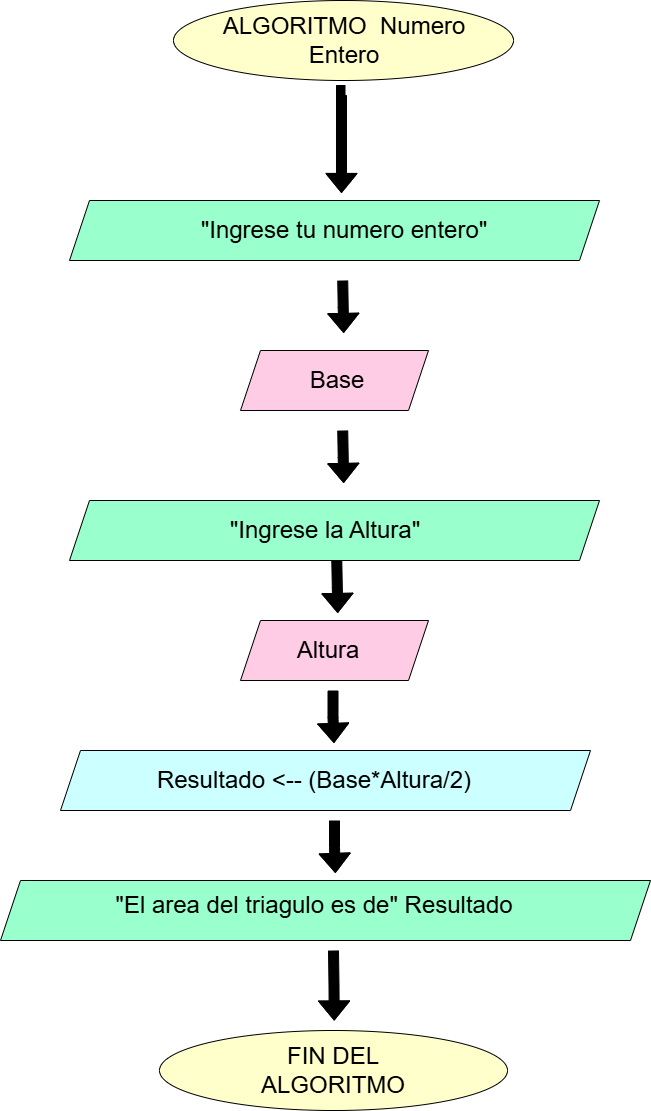

The diagram above was exported from draw.io. Its source (the exported page's mxGraphModel, read from the mxfile embedded in the PNG):
<mxGraphModel dx="1560" dy="1413" grid="1" gridSize="10" guides="1" tooltips="1" connect="1" arrows="1" fold="1" page="1" pageScale="1" pageWidth="827" pageHeight="1169" math="0" shadow="0">
  <root>
    <mxCell id="0" />
    <mxCell id="1" parent="0" />
    <mxCell id="ifw13N7sbAjDR6ziFt2J-1" value="" style="ellipse;whiteSpace=wrap;html=1;strokeColor=light-dark(#000000,#FFFFFF);fillColor=light-dark(#FFFFCC,var(--ge-dark-color, #121212));" parent="1" vertex="1">
      <mxGeometry x="253" y="40" width="340" height="80" as="geometry" />
    </mxCell>
    <mxCell id="ifw13N7sbAjDR6ziFt2J-7" value="" style="shape=parallelogram;perimeter=parallelogramPerimeter;whiteSpace=wrap;html=1;fixedSize=1;fillColor=light-dark(#99FFCC,#000000);" parent="1" vertex="1">
      <mxGeometry x="80" y="920" width="650" height="60" as="geometry" />
    </mxCell>
    <mxCell id="ifw13N7sbAjDR6ziFt2J-11" value="" style="shape=parallelogram;perimeter=parallelogramPerimeter;whiteSpace=wrap;html=1;fixedSize=1;fillColor=light-dark(#99FFCC,#000000);" parent="1" vertex="1">
      <mxGeometry x="149" y="540" width="530" height="60" as="geometry" />
    </mxCell>
    <mxCell id="ifw13N7sbAjDR6ziFt2J-13" value="" style="ellipse;whiteSpace=wrap;html=1;fillColor=light-dark(#FFFFCC,#000000);" parent="1" vertex="1">
      <mxGeometry x="239" y="1070" width="348" height="80" as="geometry" />
    </mxCell>
    <mxCell id="ifw13N7sbAjDR6ziFt2J-14" value="&lt;font style=&quot;font-size: 24px;&quot;&gt;ALGORITMO&amp;nbsp; Numero Entero&lt;/font&gt;" style="text;html=1;align=center;verticalAlign=middle;whiteSpace=wrap;rounded=0;" parent="1" vertex="1">
      <mxGeometry x="299" y="65" width="250" height="30" as="geometry" />
    </mxCell>
    <mxCell id="ifw13N7sbAjDR6ziFt2J-17" value="&lt;span style=&quot;font-size: 24px;&quot;&gt;&quot;Ingrese la Altura&quot;&lt;/span&gt;" style="text;html=1;align=center;verticalAlign=middle;whiteSpace=wrap;rounded=0;" parent="1" vertex="1">
      <mxGeometry x="140" y="554.5" width="530" height="30" as="geometry" />
    </mxCell>
    <mxCell id="ifw13N7sbAjDR6ziFt2J-19" value="&lt;span style=&quot;font-size: 24px;&quot;&gt;&quot;El area del triagulo es de&quot; Resultado&lt;/span&gt;" style="text;html=1;align=center;verticalAlign=middle;whiteSpace=wrap;rounded=0;" parent="1" vertex="1">
      <mxGeometry x="109" y="930" width="570" height="30" as="geometry" />
    </mxCell>
    <mxCell id="ifw13N7sbAjDR6ziFt2J-21" value="&lt;font style=&quot;font-size: 24px;&quot;&gt;FIN DEL ALGORITMO&lt;/font&gt;" style="text;html=1;align=center;verticalAlign=middle;whiteSpace=wrap;rounded=0;" parent="1" vertex="1">
      <mxGeometry x="298" y="1095" width="230" height="30" as="geometry" />
    </mxCell>
    <mxCell id="ifw13N7sbAjDR6ziFt2J-23" value="" style="edgeStyle=orthogonalEdgeStyle;rounded=0;orthogonalLoop=1;jettySize=auto;html=1;shape=flexArrow;fillColor=#000000;" parent="1" edge="1">
      <mxGeometry relative="1" as="geometry">
        <mxPoint x="425" y="130" as="sourcePoint" />
        <mxPoint x="420.9922222222222" y="232.44" as="targetPoint" />
        <Array as="points">
          <mxPoint x="421" y="130" />
        </Array>
      </mxGeometry>
    </mxCell>
    <mxCell id="ifw13N7sbAjDR6ziFt2J-26" value="" style="edgeStyle=orthogonalEdgeStyle;rounded=0;orthogonalLoop=1;jettySize=auto;html=1;exitX=0.518;exitY=1.032;exitDx=0;exitDy=0;exitPerimeter=0;shape=flexArrow;fillColor=#000000;" parent="1" edge="1">
      <mxGeometry relative="1" as="geometry">
        <mxPoint x="422.23" y="320" as="sourcePoint" />
        <mxPoint x="423.13222222222225" y="372.44" as="targetPoint" />
      </mxGeometry>
    </mxCell>
    <mxCell id="ifw13N7sbAjDR6ziFt2J-27" value="" style="edgeStyle=orthogonalEdgeStyle;rounded=0;orthogonalLoop=1;jettySize=auto;html=1;exitX=0.518;exitY=1.032;exitDx=0;exitDy=0;exitPerimeter=0;shape=flexArrow;fillColor=#000000;" parent="1" edge="1">
      <mxGeometry relative="1" as="geometry">
        <mxPoint x="422.23" y="470" as="sourcePoint" />
        <mxPoint x="423.13222222222225" y="522.44" as="targetPoint" />
      </mxGeometry>
    </mxCell>
    <mxCell id="ifw13N7sbAjDR6ziFt2J-29" value="" style="edgeStyle=orthogonalEdgeStyle;rounded=0;orthogonalLoop=1;jettySize=auto;html=1;exitX=0.518;exitY=1.032;exitDx=0;exitDy=0;exitPerimeter=0;shape=flexArrow;fillColor=#000000;" parent="1" edge="1">
      <mxGeometry relative="1" as="geometry">
        <mxPoint x="416.28000000000003" y="600" as="sourcePoint" />
        <mxPoint x="417.18222222222226" y="652.44" as="targetPoint" />
      </mxGeometry>
    </mxCell>
    <mxCell id="ifw13N7sbAjDR6ziFt2J-31" value="" style="edgeStyle=orthogonalEdgeStyle;rounded=0;orthogonalLoop=1;jettySize=auto;html=1;exitX=0.518;exitY=1.032;exitDx=0;exitDy=0;exitPerimeter=0;shape=flexArrow;fillColor=#000000;" parent="1" edge="1">
      <mxGeometry relative="1" as="geometry">
        <mxPoint x="413" y="990" as="sourcePoint" />
        <mxPoint x="413.7" y="1060" as="targetPoint" />
      </mxGeometry>
    </mxCell>
    <mxCell id="BeiV8zteWLlHi6kT2oK7-1" value="" style="shape=parallelogram;perimeter=parallelogramPerimeter;whiteSpace=wrap;html=1;fixedSize=1;fillColor=light-dark(#FFCCE6,var(--ge-dark-color, #121212));" vertex="1" parent="1">
      <mxGeometry x="320" y="660" width="188" height="60" as="geometry" />
    </mxCell>
    <mxCell id="BeiV8zteWLlHi6kT2oK7-3" value="&lt;font style=&quot;font-size: 24px;&quot;&gt;Altura&lt;/font&gt;" style="text;html=1;align=center;verticalAlign=middle;whiteSpace=wrap;rounded=0;" vertex="1" parent="1">
      <mxGeometry x="253" y="675" width="310" height="30" as="geometry" />
    </mxCell>
    <mxCell id="BeiV8zteWLlHi6kT2oK7-4" value="" style="shape=parallelogram;perimeter=parallelogramPerimeter;whiteSpace=wrap;html=1;fixedSize=1;fillColor=light-dark(#99FFCC,#000000);" vertex="1" parent="1">
      <mxGeometry x="149" y="240" width="530" height="60" as="geometry" />
    </mxCell>
    <mxCell id="BeiV8zteWLlHi6kT2oK7-5" value="&lt;span style=&quot;font-size: 24px;&quot;&gt;&quot;Ingrese tu numero entero&quot;&lt;/span&gt;" style="text;html=1;align=center;verticalAlign=middle;whiteSpace=wrap;rounded=0;" vertex="1" parent="1">
      <mxGeometry x="159" y="255" width="530" height="30" as="geometry" />
    </mxCell>
    <mxCell id="BeiV8zteWLlHi6kT2oK7-6" value="" style="shape=parallelogram;perimeter=parallelogramPerimeter;whiteSpace=wrap;html=1;fixedSize=1;fillColor=light-dark(#FFCCE6,var(--ge-dark-color, #121212));" vertex="1" parent="1">
      <mxGeometry x="320" y="390" width="188" height="60" as="geometry" />
    </mxCell>
    <mxCell id="BeiV8zteWLlHi6kT2oK7-7" value="&lt;font style=&quot;font-size: 24px;&quot;&gt;Base&lt;/font&gt;" style="text;html=1;align=center;verticalAlign=middle;whiteSpace=wrap;rounded=0;" vertex="1" parent="1">
      <mxGeometry x="262" y="405" width="310" height="30" as="geometry" />
    </mxCell>
    <mxCell id="BeiV8zteWLlHi6kT2oK7-8" value="" style="edgeStyle=orthogonalEdgeStyle;rounded=0;orthogonalLoop=1;jettySize=auto;html=1;exitX=0.518;exitY=1.032;exitDx=0;exitDy=0;exitPerimeter=0;shape=flexArrow;fillColor=#000000;" edge="1" parent="1">
      <mxGeometry relative="1" as="geometry">
        <mxPoint x="414.00000000000006" y="860" as="sourcePoint" />
        <mxPoint x="414.9022222222223" y="912.44" as="targetPoint" />
        <Array as="points">
          <mxPoint x="413.70000000000005" y="887" />
          <mxPoint x="414.70000000000005" y="887" />
        </Array>
      </mxGeometry>
    </mxCell>
    <mxCell id="BeiV8zteWLlHi6kT2oK7-9" value="" style="shape=parallelogram;perimeter=parallelogramPerimeter;whiteSpace=wrap;html=1;fixedSize=1;fillColor=light-dark(#CCFFFF,#000000);" vertex="1" parent="1">
      <mxGeometry x="140" y="790" width="530" height="60" as="geometry" />
    </mxCell>
    <mxCell id="BeiV8zteWLlHi6kT2oK7-10" value="&lt;span style=&quot;font-size: 24px;&quot;&gt;Resultado &amp;lt;-- (Base*Altura/2)&lt;/span&gt;" style="text;html=1;align=center;verticalAlign=middle;whiteSpace=wrap;rounded=0;" vertex="1" parent="1">
      <mxGeometry x="129" y="805" width="530" height="30" as="geometry" />
    </mxCell>
    <mxCell id="BeiV8zteWLlHi6kT2oK7-12" value="" style="edgeStyle=orthogonalEdgeStyle;rounded=0;orthogonalLoop=1;jettySize=auto;html=1;exitX=0.518;exitY=1.032;exitDx=0;exitDy=0;exitPerimeter=0;shape=flexArrow;fillColor=#000000;" edge="1" parent="1">
      <mxGeometry relative="1" as="geometry">
        <mxPoint x="412.52" y="730" as="sourcePoint" />
        <mxPoint x="413.4222222222222" y="782.44" as="targetPoint" />
        <Array as="points">
          <mxPoint x="412.21999999999997" y="757" />
          <mxPoint x="413.21999999999997" y="757" />
        </Array>
      </mxGeometry>
    </mxCell>
  </root>
</mxGraphModel>